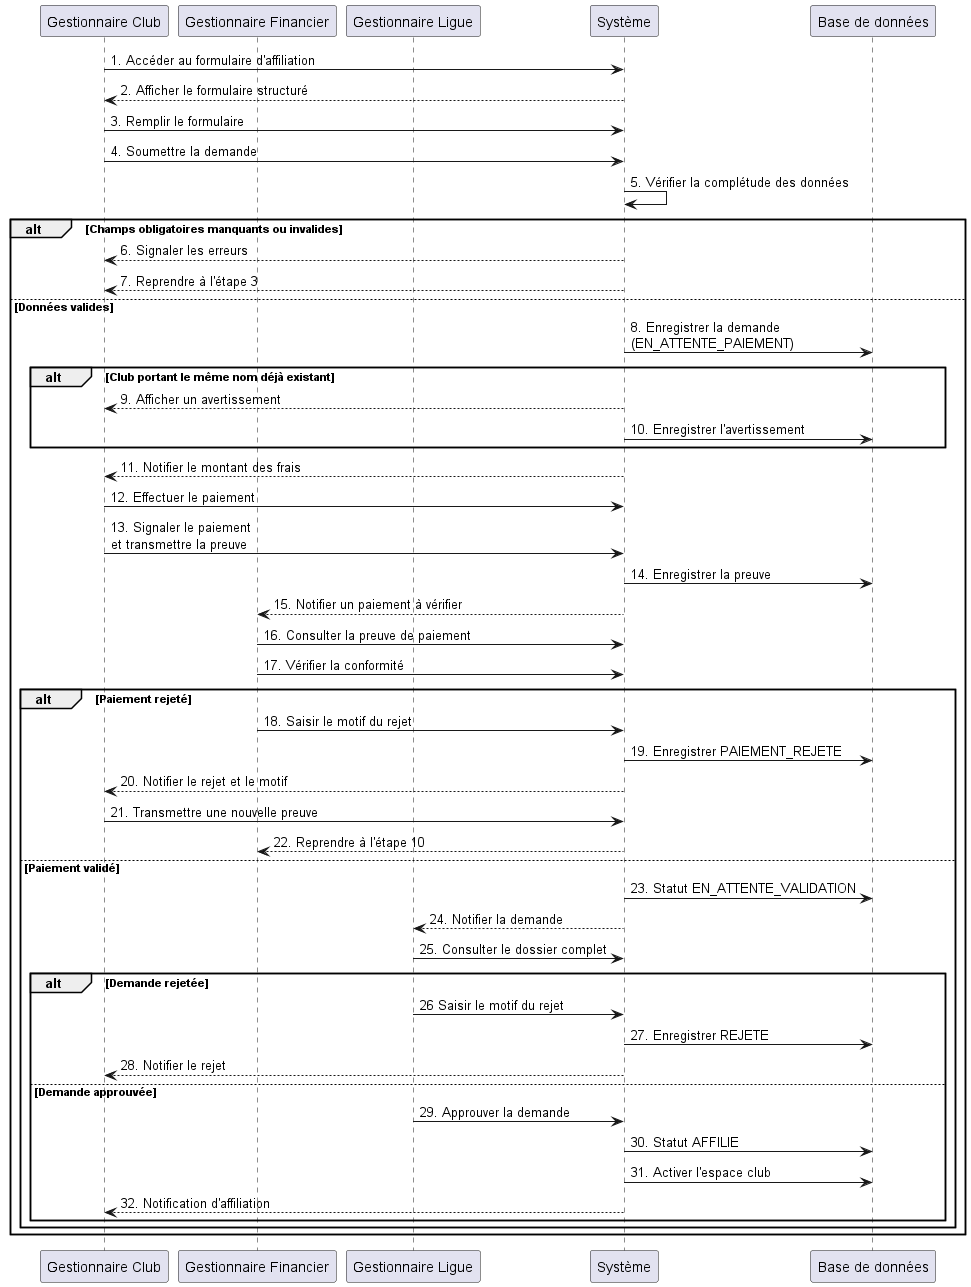

The diagram above was rendered by PlantUML. Its source (embedded in the PNG):
@startuml SoumettreDemandeAffiliation

participant "Gestionnaire Club" as GC
participant "Gestionnaire Financier" as GF
participant "Gestionnaire Ligue" as GL
participant "Système" as SYS
participant "Base de données" as DB

GC -> SYS : 1. Accéder au formulaire d'affiliation
SYS --> GC : 2. Afficher le formulaire structuré

GC -> SYS : 3. Remplir le formulaire

GC -> SYS : 4. Soumettre la demande

SYS -> SYS : 5. Vérifier la complétude des données

alt Champs obligatoires manquants ou invalides
    SYS --> GC : 6. Signaler les erreurs
    SYS --> GC : 7. Reprendre à l'étape 3

else Données valides

    SYS -> DB : 8. Enregistrer la demande\n(EN_ATTENTE_PAIEMENT)

    alt  Club portant le même nom déjà existant
        SYS --> GC : 9. Afficher un avertissement
        SYS -> DB : 10. Enregistrer l'avertissement
    end

    SYS --> GC : 11. Notifier le montant des frais

    GC -> SYS : 12. Effectuer le paiement
    GC -> SYS : 13. Signaler le paiement\net transmettre la preuve

    SYS -> DB : 14. Enregistrer la preuve
    SYS --> GF : 15. Notifier un paiement à vérifier

    GF -> SYS : 16. Consulter la preuve de paiement

    GF -> SYS : 17. Vérifier la conformité

    alt  Paiement rejeté
        GF -> SYS :18. Saisir le motif du rejet
        SYS -> DB :19. Enregistrer PAIEMENT_REJETE
        SYS --> GC :20. Notifier le rejet et le motif
        GC -> SYS : 21. Transmettre une nouvelle preuve
        SYS --> GF : 22. Reprendre à l'étape 10

    else Paiement validé

        SYS -> DB : 23. Statut EN_ATTENTE_VALIDATION
        SYS --> GL : 24. Notifier la demande

        GL -> SYS : 25. Consulter le dossier complet

        alt  Demande rejetée
            GL -> SYS :26 Saisir le motif du rejet
            SYS -> DB : 27. Enregistrer REJETE
            SYS --> GC : 28. Notifier le rejet

        else Demande approuvée

            GL -> SYS : 29. Approuver la demande

            SYS -> DB : 30. Statut AFFILIE
            SYS -> DB : 31. Activer l'espace club

            SYS --> GC : 32. Notification d'affiliation

        end

    end

end

@enduml